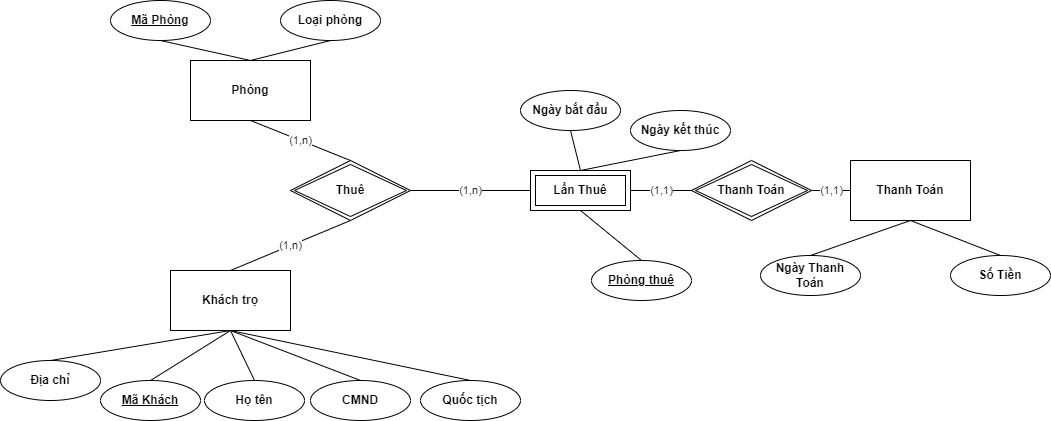

The diagram above was exported from draw.io. Its source (the exported page's mxGraphModel, read from the mxfile embedded in the PNG):
<mxGraphModel dx="942" dy="582" grid="1" gridSize="10" guides="1" tooltips="1" connect="1" arrows="1" fold="1" page="1" pageScale="1" pageWidth="827" pageHeight="1169" math="0" shadow="0">
  <root>
    <mxCell id="0" />
    <mxCell id="1" parent="0" />
    <mxCell id="7Z6-LUnt6y4-AiDPdK1--1" value="Phòng" style="rounded=0;whiteSpace=wrap;html=1;fontStyle=1" parent="1" vertex="1">
      <mxGeometry x="250" y="170" width="120" height="60" as="geometry" />
    </mxCell>
    <mxCell id="7Z6-LUnt6y4-AiDPdK1--2" value="Mã Phòng" style="ellipse;whiteSpace=wrap;html=1;fontStyle=5" parent="1" vertex="1">
      <mxGeometry x="170" y="110" width="100" height="40" as="geometry" />
    </mxCell>
    <mxCell id="7Z6-LUnt6y4-AiDPdK1--3" value="Loại phòng" style="ellipse;whiteSpace=wrap;html=1;fontStyle=1" parent="1" vertex="1">
      <mxGeometry x="340" y="110" width="100" height="40" as="geometry" />
    </mxCell>
    <mxCell id="7Z6-LUnt6y4-AiDPdK1--6" value="" style="endArrow=none;html=1;rounded=0;entryX=0.5;entryY=1;entryDx=0;entryDy=0;exitX=0.5;exitY=0;exitDx=0;exitDy=0;" parent="1" source="7Z6-LUnt6y4-AiDPdK1--1" target="7Z6-LUnt6y4-AiDPdK1--2" edge="1">
      <mxGeometry width="50" height="50" relative="1" as="geometry">
        <mxPoint x="290" y="230" as="sourcePoint" />
        <mxPoint x="340" y="180" as="targetPoint" />
      </mxGeometry>
    </mxCell>
    <mxCell id="7Z6-LUnt6y4-AiDPdK1--7" value="" style="endArrow=none;html=1;rounded=0;entryX=0.5;entryY=1;entryDx=0;entryDy=0;exitX=0.5;exitY=0;exitDx=0;exitDy=0;" parent="1" source="7Z6-LUnt6y4-AiDPdK1--1" target="7Z6-LUnt6y4-AiDPdK1--3" edge="1">
      <mxGeometry width="50" height="50" relative="1" as="geometry">
        <mxPoint x="290" y="230" as="sourcePoint" />
        <mxPoint x="340" y="180" as="targetPoint" />
      </mxGeometry>
    </mxCell>
    <mxCell id="7Z6-LUnt6y4-AiDPdK1--8" value="Khách trọ" style="rounded=0;whiteSpace=wrap;html=1;fontStyle=1" parent="1" vertex="1">
      <mxGeometry x="230" y="380" width="120" height="60" as="geometry" />
    </mxCell>
    <mxCell id="7Z6-LUnt6y4-AiDPdK1--9" value="Mã Khách" style="ellipse;whiteSpace=wrap;html=1;fontStyle=5" parent="1" vertex="1">
      <mxGeometry x="160" y="490" width="100" height="40" as="geometry" />
    </mxCell>
    <mxCell id="7Z6-LUnt6y4-AiDPdK1--10" value="Họ tên" style="ellipse;whiteSpace=wrap;html=1;fontStyle=1" parent="1" vertex="1">
      <mxGeometry x="264" y="490" width="100" height="40" as="geometry" />
    </mxCell>
    <mxCell id="7Z6-LUnt6y4-AiDPdK1--11" value="" style="endArrow=none;html=1;rounded=0;exitX=0.5;exitY=1;exitDx=0;exitDy=0;entryX=0.5;entryY=0;entryDx=0;entryDy=0;" parent="1" source="7Z6-LUnt6y4-AiDPdK1--8" target="7Z6-LUnt6y4-AiDPdK1--9" edge="1">
      <mxGeometry width="50" height="50" relative="1" as="geometry">
        <mxPoint x="540" y="360" as="sourcePoint" />
        <mxPoint x="590" y="310" as="targetPoint" />
      </mxGeometry>
    </mxCell>
    <mxCell id="7Z6-LUnt6y4-AiDPdK1--12" value="" style="endArrow=none;html=1;rounded=0;entryX=0.5;entryY=1;entryDx=0;entryDy=0;exitX=0.5;exitY=0;exitDx=0;exitDy=0;" parent="1" source="7Z6-LUnt6y4-AiDPdK1--10" target="7Z6-LUnt6y4-AiDPdK1--8" edge="1">
      <mxGeometry width="50" height="50" relative="1" as="geometry">
        <mxPoint x="540" y="360" as="sourcePoint" />
        <mxPoint x="590" y="310" as="targetPoint" />
      </mxGeometry>
    </mxCell>
    <mxCell id="7Z6-LUnt6y4-AiDPdK1--13" value="CMND" style="ellipse;whiteSpace=wrap;html=1;fontStyle=1" parent="1" vertex="1">
      <mxGeometry x="370" y="490" width="100" height="40" as="geometry" />
    </mxCell>
    <mxCell id="7Z6-LUnt6y4-AiDPdK1--14" value="Địa chỉ" style="ellipse;whiteSpace=wrap;html=1;fontStyle=1" parent="1" vertex="1">
      <mxGeometry x="60" y="470" width="100" height="40" as="geometry" />
    </mxCell>
    <mxCell id="7Z6-LUnt6y4-AiDPdK1--15" value="Quốc tịch" style="ellipse;whiteSpace=wrap;html=1;fontStyle=1" parent="1" vertex="1">
      <mxGeometry x="480" y="490" width="100" height="40" as="geometry" />
    </mxCell>
    <mxCell id="7Z6-LUnt6y4-AiDPdK1--16" value="" style="endArrow=none;html=1;rounded=0;entryX=0.5;entryY=0;entryDx=0;entryDy=0;exitX=0.5;exitY=1;exitDx=0;exitDy=0;" parent="1" source="7Z6-LUnt6y4-AiDPdK1--8" target="7Z6-LUnt6y4-AiDPdK1--13" edge="1">
      <mxGeometry width="50" height="50" relative="1" as="geometry">
        <mxPoint x="340" y="350" as="sourcePoint" />
        <mxPoint x="390" y="300" as="targetPoint" />
      </mxGeometry>
    </mxCell>
    <mxCell id="7Z6-LUnt6y4-AiDPdK1--17" value="" style="endArrow=none;html=1;rounded=0;exitX=0.5;exitY=0;exitDx=0;exitDy=0;entryX=0.5;entryY=1;entryDx=0;entryDy=0;" parent="1" source="7Z6-LUnt6y4-AiDPdK1--14" target="7Z6-LUnt6y4-AiDPdK1--8" edge="1">
      <mxGeometry width="50" height="50" relative="1" as="geometry">
        <mxPoint x="340" y="350" as="sourcePoint" />
        <mxPoint x="390" y="300" as="targetPoint" />
      </mxGeometry>
    </mxCell>
    <mxCell id="7Z6-LUnt6y4-AiDPdK1--18" value="" style="endArrow=none;html=1;rounded=0;entryX=0.5;entryY=0;entryDx=0;entryDy=0;exitX=0.5;exitY=1;exitDx=0;exitDy=0;" parent="1" source="7Z6-LUnt6y4-AiDPdK1--8" target="7Z6-LUnt6y4-AiDPdK1--15" edge="1">
      <mxGeometry width="50" height="50" relative="1" as="geometry">
        <mxPoint x="280" y="460" as="sourcePoint" />
        <mxPoint x="560" y="480" as="targetPoint" />
      </mxGeometry>
    </mxCell>
    <mxCell id="7Z6-LUnt6y4-AiDPdK1--20" value="(1,n)" style="endArrow=none;html=1;rounded=0;entryX=0.5;entryY=1;entryDx=0;entryDy=0;exitX=0.5;exitY=0;exitDx=0;exitDy=0;" parent="1" source="7Z6-LUnt6y4-AiDPdK1--22" target="7Z6-LUnt6y4-AiDPdK1--1" edge="1">
      <mxGeometry width="50" height="50" relative="1" as="geometry">
        <mxPoint x="410" y="280" as="sourcePoint" />
        <mxPoint x="440" y="280" as="targetPoint" />
      </mxGeometry>
    </mxCell>
    <mxCell id="7Z6-LUnt6y4-AiDPdK1--21" value="(1,n)" style="endArrow=none;html=1;rounded=0;entryX=0.5;entryY=0;entryDx=0;entryDy=0;exitX=0.5;exitY=1;exitDx=0;exitDy=0;" parent="1" source="7Z6-LUnt6y4-AiDPdK1--22" target="7Z6-LUnt6y4-AiDPdK1--8" edge="1">
      <mxGeometry width="50" height="50" relative="1" as="geometry">
        <mxPoint x="410" y="330" as="sourcePoint" />
        <mxPoint x="440" y="280" as="targetPoint" />
      </mxGeometry>
    </mxCell>
    <mxCell id="7Z6-LUnt6y4-AiDPdK1--22" value="Thuê" style="shape=rhombus;double=1;perimeter=rhombusPerimeter;whiteSpace=wrap;html=1;align=center;fontStyle=1" parent="1" vertex="1">
      <mxGeometry x="350" y="270" width="120" height="60" as="geometry" />
    </mxCell>
    <mxCell id="7Z6-LUnt6y4-AiDPdK1--24" value="Lần Thuê" style="shape=ext;margin=3;double=1;whiteSpace=wrap;html=1;align=center;fontStyle=1" parent="1" vertex="1">
      <mxGeometry x="590" y="280" width="100" height="40" as="geometry" />
    </mxCell>
    <mxCell id="7Z6-LUnt6y4-AiDPdK1--25" value="(1,n)" style="endArrow=none;html=1;rounded=0;entryX=0;entryY=0.5;entryDx=0;entryDy=0;exitX=1;exitY=0.5;exitDx=0;exitDy=0;" parent="1" source="7Z6-LUnt6y4-AiDPdK1--22" target="7Z6-LUnt6y4-AiDPdK1--24" edge="1">
      <mxGeometry width="50" height="50" relative="1" as="geometry">
        <mxPoint x="390" y="330" as="sourcePoint" />
        <mxPoint x="440" y="280" as="targetPoint" />
      </mxGeometry>
    </mxCell>
    <mxCell id="7Z6-LUnt6y4-AiDPdK1--26" value="Phòng thuê" style="ellipse;whiteSpace=wrap;html=1;fontStyle=5" parent="1" vertex="1">
      <mxGeometry x="651" y="370" width="100" height="40" as="geometry" />
    </mxCell>
    <mxCell id="7Z6-LUnt6y4-AiDPdK1--28" value="" style="endArrow=none;html=1;rounded=0;entryX=0.5;entryY=1;entryDx=0;entryDy=0;exitX=0.5;exitY=0;exitDx=0;exitDy=0;" parent="1" source="7Z6-LUnt6y4-AiDPdK1--26" target="7Z6-LUnt6y4-AiDPdK1--24" edge="1">
      <mxGeometry width="50" height="50" relative="1" as="geometry">
        <mxPoint x="390" y="330" as="sourcePoint" />
        <mxPoint x="440" y="280" as="targetPoint" />
      </mxGeometry>
    </mxCell>
    <mxCell id="7Z6-LUnt6y4-AiDPdK1--30" value="Ngày bắt đầu" style="ellipse;whiteSpace=wrap;html=1;fontStyle=1" parent="1" vertex="1">
      <mxGeometry x="580" y="200" width="100" height="40" as="geometry" />
    </mxCell>
    <mxCell id="7Z6-LUnt6y4-AiDPdK1--31" value="Ngày kết thúc" style="ellipse;whiteSpace=wrap;html=1;fontStyle=1" parent="1" vertex="1">
      <mxGeometry x="690" y="220" width="100" height="40" as="geometry" />
    </mxCell>
    <mxCell id="7Z6-LUnt6y4-AiDPdK1--32" value="" style="endArrow=none;html=1;rounded=0;entryX=0.5;entryY=1;entryDx=0;entryDy=0;exitX=0.5;exitY=0;exitDx=0;exitDy=0;" parent="1" source="7Z6-LUnt6y4-AiDPdK1--24" target="7Z6-LUnt6y4-AiDPdK1--30" edge="1">
      <mxGeometry width="50" height="50" relative="1" as="geometry">
        <mxPoint x="390" y="330" as="sourcePoint" />
        <mxPoint x="440" y="280" as="targetPoint" />
      </mxGeometry>
    </mxCell>
    <mxCell id="7Z6-LUnt6y4-AiDPdK1--33" value="" style="endArrow=none;html=1;rounded=0;entryX=0.5;entryY=1;entryDx=0;entryDy=0;exitX=0.5;exitY=0;exitDx=0;exitDy=0;" parent="1" source="7Z6-LUnt6y4-AiDPdK1--24" target="7Z6-LUnt6y4-AiDPdK1--31" edge="1">
      <mxGeometry width="50" height="50" relative="1" as="geometry">
        <mxPoint x="710" y="290" as="sourcePoint" />
        <mxPoint x="750" y="270" as="targetPoint" />
      </mxGeometry>
    </mxCell>
    <mxCell id="7Z6-LUnt6y4-AiDPdK1--34" value="Thanh Toán" style="rounded=0;whiteSpace=wrap;html=1;fontStyle=1" parent="1" vertex="1">
      <mxGeometry x="910" y="270" width="120" height="60" as="geometry" />
    </mxCell>
    <mxCell id="jE1vq05cWkaBQyewxL_s-1" value="Ngày Thanh Toán" style="ellipse;whiteSpace=wrap;html=1;fontStyle=1" vertex="1" parent="1">
      <mxGeometry x="820" y="365" width="100" height="40" as="geometry" />
    </mxCell>
    <mxCell id="jE1vq05cWkaBQyewxL_s-2" value="Số Tiền" style="ellipse;whiteSpace=wrap;html=1;fontStyle=1" vertex="1" parent="1">
      <mxGeometry x="1010" y="365" width="100" height="40" as="geometry" />
    </mxCell>
    <mxCell id="jE1vq05cWkaBQyewxL_s-3" value="" style="endArrow=none;html=1;rounded=0;entryX=0.5;entryY=1;entryDx=0;entryDy=0;exitX=0.5;exitY=0;exitDx=0;exitDy=0;" edge="1" parent="1" source="jE1vq05cWkaBQyewxL_s-1" target="7Z6-LUnt6y4-AiDPdK1--34">
      <mxGeometry width="50" height="50" relative="1" as="geometry">
        <mxPoint x="710" y="455" as="sourcePoint" />
        <mxPoint x="760" y="405" as="targetPoint" />
      </mxGeometry>
    </mxCell>
    <mxCell id="jE1vq05cWkaBQyewxL_s-4" value="" style="endArrow=none;html=1;rounded=0;entryX=0.5;entryY=1;entryDx=0;entryDy=0;exitX=0.5;exitY=0;exitDx=0;exitDy=0;" edge="1" parent="1" source="jE1vq05cWkaBQyewxL_s-2" target="7Z6-LUnt6y4-AiDPdK1--34">
      <mxGeometry width="50" height="50" relative="1" as="geometry">
        <mxPoint x="710" y="455" as="sourcePoint" />
        <mxPoint x="760" y="405" as="targetPoint" />
      </mxGeometry>
    </mxCell>
    <mxCell id="jE1vq05cWkaBQyewxL_s-5" value="Thanh Toán" style="shape=rhombus;double=1;perimeter=rhombusPerimeter;whiteSpace=wrap;html=1;align=center;fontStyle=1" vertex="1" parent="1">
      <mxGeometry x="751" y="270" width="120" height="60" as="geometry" />
    </mxCell>
    <mxCell id="jE1vq05cWkaBQyewxL_s-6" value="(1,1)" style="endArrow=none;html=1;rounded=0;entryX=0;entryY=0.5;entryDx=0;entryDy=0;exitX=1;exitY=0.5;exitDx=0;exitDy=0;" edge="1" parent="1" source="7Z6-LUnt6y4-AiDPdK1--24" target="jE1vq05cWkaBQyewxL_s-5">
      <mxGeometry width="50" height="50" relative="1" as="geometry">
        <mxPoint x="530" y="330" as="sourcePoint" />
        <mxPoint x="580" y="280" as="targetPoint" />
      </mxGeometry>
    </mxCell>
    <mxCell id="jE1vq05cWkaBQyewxL_s-7" value="(1,1)" style="endArrow=none;html=1;rounded=0;entryX=0;entryY=0.5;entryDx=0;entryDy=0;exitX=1;exitY=0.5;exitDx=0;exitDy=0;" edge="1" parent="1" source="jE1vq05cWkaBQyewxL_s-5" target="7Z6-LUnt6y4-AiDPdK1--34">
      <mxGeometry width="50" height="50" relative="1" as="geometry">
        <mxPoint x="530" y="330" as="sourcePoint" />
        <mxPoint x="580" y="280" as="targetPoint" />
      </mxGeometry>
    </mxCell>
  </root>
</mxGraphModel>